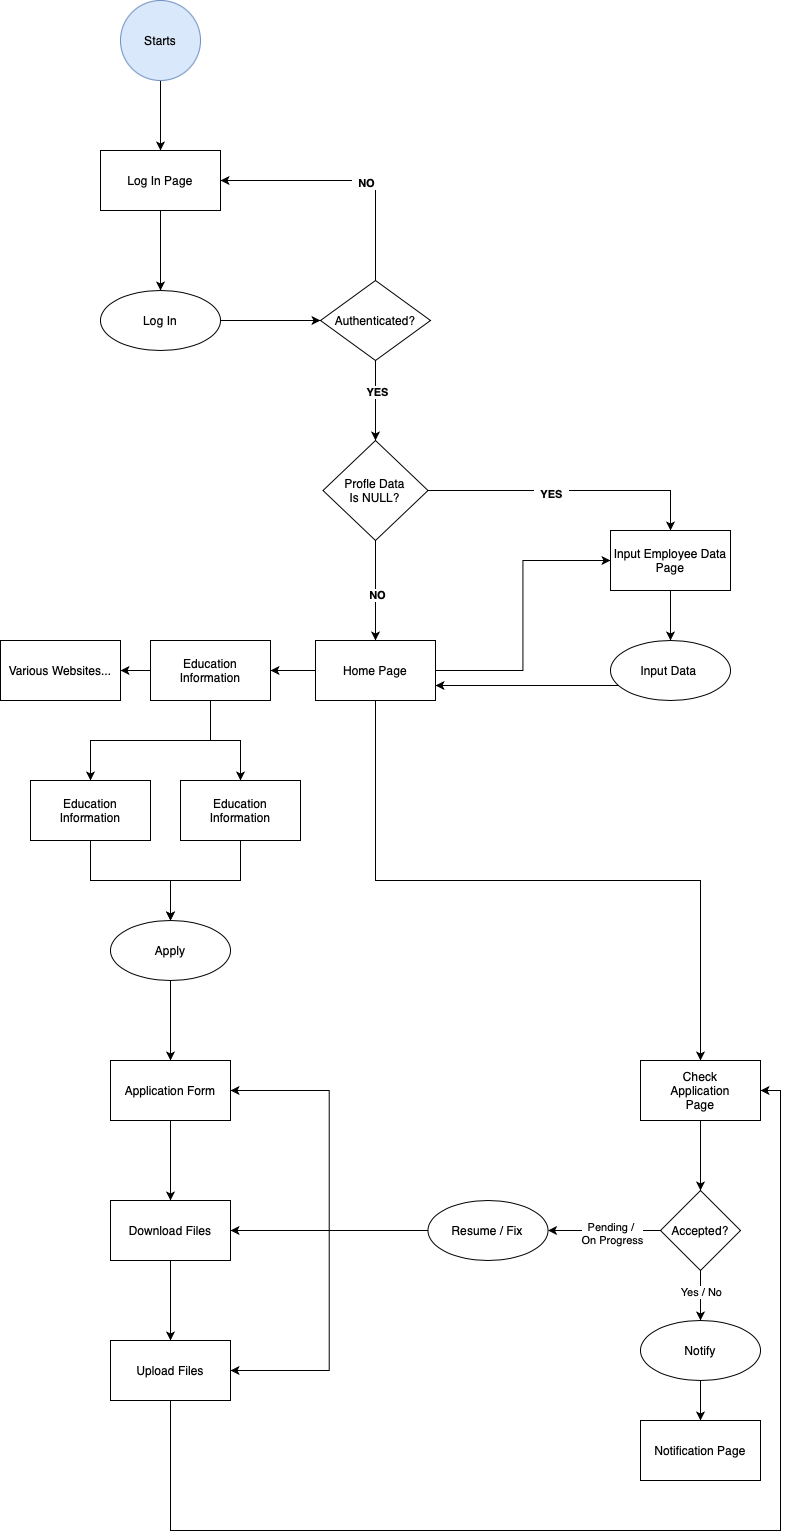

The diagram above was exported from draw.io. Its source (the exported page's mxGraphModel, read from the mxfile embedded in the PNG):
<mxGraphModel dx="1351" dy="1036" grid="1" gridSize="10" guides="1" tooltips="1" connect="1" arrows="1" fold="1" page="1" pageScale="1" pageWidth="827" pageHeight="1169" math="0" shadow="0">
  <root>
    <mxCell id="WIyWlLk6GJQsqaUBKTNV-0" />
    <mxCell id="WIyWlLk6GJQsqaUBKTNV-1" parent="WIyWlLk6GJQsqaUBKTNV-0" />
    <mxCell id="r25QvG5q8LqTlH9zLzDX-2" value="" style="edgeStyle=orthogonalEdgeStyle;rounded=0;orthogonalLoop=1;jettySize=auto;html=1;" parent="WIyWlLk6GJQsqaUBKTNV-1" source="r25QvG5q8LqTlH9zLzDX-0" target="r25QvG5q8LqTlH9zLzDX-1" edge="1">
      <mxGeometry relative="1" as="geometry" />
    </mxCell>
    <mxCell id="r25QvG5q8LqTlH9zLzDX-0" value="Starts" style="ellipse;whiteSpace=wrap;html=1;aspect=fixed;fillColor=#dae8fc;strokeColor=#6c8ebf;" parent="WIyWlLk6GJQsqaUBKTNV-1" vertex="1">
      <mxGeometry x="120" y="80" width="80" height="80" as="geometry" />
    </mxCell>
    <mxCell id="r25QvG5q8LqTlH9zLzDX-7" value="" style="edgeStyle=orthogonalEdgeStyle;rounded=0;orthogonalLoop=1;jettySize=auto;html=1;" parent="WIyWlLk6GJQsqaUBKTNV-1" source="r25QvG5q8LqTlH9zLzDX-1" target="r25QvG5q8LqTlH9zLzDX-6" edge="1">
      <mxGeometry relative="1" as="geometry" />
    </mxCell>
    <mxCell id="r25QvG5q8LqTlH9zLzDX-1" value="Log In Page" style="rounded=0;whiteSpace=wrap;html=1;" parent="WIyWlLk6GJQsqaUBKTNV-1" vertex="1">
      <mxGeometry x="100" y="230" width="120" height="60" as="geometry" />
    </mxCell>
    <mxCell id="r25QvG5q8LqTlH9zLzDX-9" value="" style="edgeStyle=orthogonalEdgeStyle;rounded=0;orthogonalLoop=1;jettySize=auto;html=1;" parent="WIyWlLk6GJQsqaUBKTNV-1" source="r25QvG5q8LqTlH9zLzDX-6" target="r25QvG5q8LqTlH9zLzDX-8" edge="1">
      <mxGeometry relative="1" as="geometry" />
    </mxCell>
    <mxCell id="r25QvG5q8LqTlH9zLzDX-6" value="Log In" style="ellipse;whiteSpace=wrap;html=1;rounded=0;" parent="WIyWlLk6GJQsqaUBKTNV-1" vertex="1">
      <mxGeometry x="100" y="370" width="120" height="60" as="geometry" />
    </mxCell>
    <mxCell id="r25QvG5q8LqTlH9zLzDX-11" style="edgeStyle=orthogonalEdgeStyle;rounded=0;orthogonalLoop=1;jettySize=auto;html=1;exitX=0.5;exitY=0;exitDx=0;exitDy=0;entryX=1;entryY=0.5;entryDx=0;entryDy=0;" parent="WIyWlLk6GJQsqaUBKTNV-1" source="r25QvG5q8LqTlH9zLzDX-8" target="r25QvG5q8LqTlH9zLzDX-1" edge="1">
      <mxGeometry relative="1" as="geometry" />
    </mxCell>
    <mxCell id="r25QvG5q8LqTlH9zLzDX-13" value="&amp;nbsp; &lt;b&gt;NO&lt;/b&gt; &amp;nbsp;" style="edgeLabel;html=1;align=center;verticalAlign=middle;resizable=0;points=[];" parent="r25QvG5q8LqTlH9zLzDX-11" vertex="1" connectable="0">
      <mxGeometry x="-0.1373" y="2" relative="1" as="geometry">
        <mxPoint as="offset" />
      </mxGeometry>
    </mxCell>
    <mxCell id="r25QvG5q8LqTlH9zLzDX-17" value="" style="edgeStyle=orthogonalEdgeStyle;rounded=0;orthogonalLoop=1;jettySize=auto;html=1;" parent="WIyWlLk6GJQsqaUBKTNV-1" source="r25QvG5q8LqTlH9zLzDX-8" target="r25QvG5q8LqTlH9zLzDX-16" edge="1">
      <mxGeometry relative="1" as="geometry" />
    </mxCell>
    <mxCell id="x0MtwQIVtRxwugml_89W-57" value="&lt;b&gt;YES&lt;/b&gt;" style="edgeLabel;html=1;align=center;verticalAlign=middle;resizable=0;points=[];" vertex="1" connectable="0" parent="r25QvG5q8LqTlH9zLzDX-17">
      <mxGeometry x="-0.2214" y="1" relative="1" as="geometry">
        <mxPoint as="offset" />
      </mxGeometry>
    </mxCell>
    <mxCell id="r25QvG5q8LqTlH9zLzDX-8" value="Authenticated?" style="rhombus;whiteSpace=wrap;html=1;" parent="WIyWlLk6GJQsqaUBKTNV-1" vertex="1">
      <mxGeometry x="320" y="360" width="110" height="80" as="geometry" />
    </mxCell>
    <mxCell id="r25QvG5q8LqTlH9zLzDX-19" value="" style="edgeStyle=orthogonalEdgeStyle;rounded=0;orthogonalLoop=1;jettySize=auto;html=1;entryX=0.5;entryY=0;entryDx=0;entryDy=0;" parent="WIyWlLk6GJQsqaUBKTNV-1" source="r25QvG5q8LqTlH9zLzDX-16" target="r25QvG5q8LqTlH9zLzDX-18" edge="1">
      <mxGeometry relative="1" as="geometry" />
    </mxCell>
    <mxCell id="r25QvG5q8LqTlH9zLzDX-20" value="&amp;nbsp; &lt;b&gt;YES&lt;/b&gt; &amp;nbsp;" style="edgeLabel;html=1;align=center;verticalAlign=middle;resizable=0;points=[];" parent="r25QvG5q8LqTlH9zLzDX-19" vertex="1" connectable="0">
      <mxGeometry x="-0.131" y="-3" relative="1" as="geometry">
        <mxPoint as="offset" />
      </mxGeometry>
    </mxCell>
    <mxCell id="r25QvG5q8LqTlH9zLzDX-22" value="" style="edgeStyle=orthogonalEdgeStyle;rounded=0;orthogonalLoop=1;jettySize=auto;html=1;" parent="WIyWlLk6GJQsqaUBKTNV-1" source="r25QvG5q8LqTlH9zLzDX-16" target="r25QvG5q8LqTlH9zLzDX-21" edge="1">
      <mxGeometry relative="1" as="geometry" />
    </mxCell>
    <mxCell id="r25QvG5q8LqTlH9zLzDX-23" value="&amp;nbsp; &lt;b&gt;NO&lt;/b&gt; &amp;nbsp;" style="edgeLabel;html=1;align=center;verticalAlign=middle;resizable=0;points=[];" parent="r25QvG5q8LqTlH9zLzDX-22" vertex="1" connectable="0">
      <mxGeometry x="0.08" y="1" relative="1" as="geometry">
        <mxPoint as="offset" />
      </mxGeometry>
    </mxCell>
    <mxCell id="r25QvG5q8LqTlH9zLzDX-16" value="Profle Data&lt;br&gt;Is NULL?" style="rhombus;whiteSpace=wrap;html=1;" parent="WIyWlLk6GJQsqaUBKTNV-1" vertex="1">
      <mxGeometry x="322.5" y="520" width="105" height="100" as="geometry" />
    </mxCell>
    <mxCell id="r25QvG5q8LqTlH9zLzDX-25" value="" style="edgeStyle=orthogonalEdgeStyle;rounded=0;orthogonalLoop=1;jettySize=auto;html=1;" parent="WIyWlLk6GJQsqaUBKTNV-1" source="r25QvG5q8LqTlH9zLzDX-18" target="r25QvG5q8LqTlH9zLzDX-24" edge="1">
      <mxGeometry relative="1" as="geometry" />
    </mxCell>
    <mxCell id="r25QvG5q8LqTlH9zLzDX-18" value="Input Employee Data Page" style="whiteSpace=wrap;html=1;" parent="WIyWlLk6GJQsqaUBKTNV-1" vertex="1">
      <mxGeometry x="610" y="610" width="120" height="60" as="geometry" />
    </mxCell>
    <mxCell id="x0MtwQIVtRxwugml_89W-3" value="" style="edgeStyle=orthogonalEdgeStyle;rounded=0;orthogonalLoop=1;jettySize=auto;html=1;" edge="1" parent="WIyWlLk6GJQsqaUBKTNV-1" source="r25QvG5q8LqTlH9zLzDX-21" target="x0MtwQIVtRxwugml_89W-2">
      <mxGeometry relative="1" as="geometry" />
    </mxCell>
    <mxCell id="x0MtwQIVtRxwugml_89W-8" style="edgeStyle=orthogonalEdgeStyle;rounded=0;orthogonalLoop=1;jettySize=auto;html=1;exitX=0.5;exitY=1;exitDx=0;exitDy=0;" edge="1" parent="WIyWlLk6GJQsqaUBKTNV-1" source="r25QvG5q8LqTlH9zLzDX-21" target="x0MtwQIVtRxwugml_89W-6">
      <mxGeometry relative="1" as="geometry" />
    </mxCell>
    <mxCell id="x0MtwQIVtRxwugml_89W-12" style="edgeStyle=orthogonalEdgeStyle;rounded=0;orthogonalLoop=1;jettySize=auto;html=1;strokeColor=default;entryX=0;entryY=0.5;entryDx=0;entryDy=0;" edge="1" parent="WIyWlLk6GJQsqaUBKTNV-1" source="r25QvG5q8LqTlH9zLzDX-21" target="r25QvG5q8LqTlH9zLzDX-18">
      <mxGeometry relative="1" as="geometry" />
    </mxCell>
    <mxCell id="r25QvG5q8LqTlH9zLzDX-21" value="Home Page" style="whiteSpace=wrap;html=1;" parent="WIyWlLk6GJQsqaUBKTNV-1" vertex="1">
      <mxGeometry x="315" y="720" width="120" height="60" as="geometry" />
    </mxCell>
    <mxCell id="x0MtwQIVtRxwugml_89W-13" style="edgeStyle=orthogonalEdgeStyle;rounded=0;orthogonalLoop=1;jettySize=auto;html=1;entryX=1;entryY=0.75;entryDx=0;entryDy=0;strokeColor=default;" edge="1" parent="WIyWlLk6GJQsqaUBKTNV-1" source="r25QvG5q8LqTlH9zLzDX-24" target="r25QvG5q8LqTlH9zLzDX-21">
      <mxGeometry relative="1" as="geometry">
        <Array as="points">
          <mxPoint x="610" y="765" />
          <mxPoint x="610" y="765" />
        </Array>
      </mxGeometry>
    </mxCell>
    <mxCell id="r25QvG5q8LqTlH9zLzDX-24" value="Input Data&amp;nbsp;" style="ellipse;whiteSpace=wrap;html=1;" parent="WIyWlLk6GJQsqaUBKTNV-1" vertex="1">
      <mxGeometry x="610" y="720" width="120" height="60" as="geometry" />
    </mxCell>
    <mxCell id="x0MtwQIVtRxwugml_89W-17" value="" style="edgeStyle=orthogonalEdgeStyle;rounded=0;orthogonalLoop=1;jettySize=auto;html=1;strokeColor=default;" edge="1" parent="WIyWlLk6GJQsqaUBKTNV-1" source="x0MtwQIVtRxwugml_89W-2" target="x0MtwQIVtRxwugml_89W-16">
      <mxGeometry relative="1" as="geometry" />
    </mxCell>
    <mxCell id="x0MtwQIVtRxwugml_89W-19" value="" style="edgeStyle=orthogonalEdgeStyle;rounded=0;orthogonalLoop=1;jettySize=auto;html=1;strokeColor=default;" edge="1" parent="WIyWlLk6GJQsqaUBKTNV-1" source="x0MtwQIVtRxwugml_89W-2" target="x0MtwQIVtRxwugml_89W-18">
      <mxGeometry relative="1" as="geometry" />
    </mxCell>
    <mxCell id="x0MtwQIVtRxwugml_89W-22" style="edgeStyle=orthogonalEdgeStyle;rounded=0;orthogonalLoop=1;jettySize=auto;html=1;strokeColor=default;" edge="1" parent="WIyWlLk6GJQsqaUBKTNV-1" source="x0MtwQIVtRxwugml_89W-2" target="x0MtwQIVtRxwugml_89W-20">
      <mxGeometry relative="1" as="geometry" />
    </mxCell>
    <mxCell id="x0MtwQIVtRxwugml_89W-2" value="Education&lt;br&gt;Information" style="whiteSpace=wrap;html=1;" vertex="1" parent="WIyWlLk6GJQsqaUBKTNV-1">
      <mxGeometry x="150" y="720" width="120" height="60" as="geometry" />
    </mxCell>
    <mxCell id="x0MtwQIVtRxwugml_89W-43" value="" style="edgeStyle=orthogonalEdgeStyle;rounded=0;orthogonalLoop=1;jettySize=auto;html=1;strokeColor=default;" edge="1" parent="WIyWlLk6GJQsqaUBKTNV-1" source="x0MtwQIVtRxwugml_89W-6" target="x0MtwQIVtRxwugml_89W-42">
      <mxGeometry relative="1" as="geometry" />
    </mxCell>
    <mxCell id="x0MtwQIVtRxwugml_89W-6" value="Check&lt;br&gt;Application&lt;br&gt;Page" style="rounded=0;whiteSpace=wrap;html=1;" vertex="1" parent="WIyWlLk6GJQsqaUBKTNV-1">
      <mxGeometry x="640" y="1140" width="120" height="60" as="geometry" />
    </mxCell>
    <mxCell id="x0MtwQIVtRxwugml_89W-16" value="Various Websites..." style="whiteSpace=wrap;html=1;" vertex="1" parent="WIyWlLk6GJQsqaUBKTNV-1">
      <mxGeometry y="720" width="120" height="60" as="geometry" />
    </mxCell>
    <mxCell id="x0MtwQIVtRxwugml_89W-25" style="edgeStyle=orthogonalEdgeStyle;rounded=0;orthogonalLoop=1;jettySize=auto;html=1;entryX=0.5;entryY=0;entryDx=0;entryDy=0;strokeColor=default;" edge="1" parent="WIyWlLk6GJQsqaUBKTNV-1" source="x0MtwQIVtRxwugml_89W-18" target="x0MtwQIVtRxwugml_89W-23">
      <mxGeometry relative="1" as="geometry" />
    </mxCell>
    <mxCell id="x0MtwQIVtRxwugml_89W-18" value="Education&lt;br&gt;Information" style="whiteSpace=wrap;html=1;" vertex="1" parent="WIyWlLk6GJQsqaUBKTNV-1">
      <mxGeometry x="30" y="860" width="120" height="60" as="geometry" />
    </mxCell>
    <mxCell id="x0MtwQIVtRxwugml_89W-24" value="" style="edgeStyle=orthogonalEdgeStyle;rounded=0;orthogonalLoop=1;jettySize=auto;html=1;strokeColor=default;" edge="1" parent="WIyWlLk6GJQsqaUBKTNV-1" source="x0MtwQIVtRxwugml_89W-20" target="x0MtwQIVtRxwugml_89W-23">
      <mxGeometry relative="1" as="geometry" />
    </mxCell>
    <mxCell id="x0MtwQIVtRxwugml_89W-20" value="Education&lt;br&gt;Information" style="whiteSpace=wrap;html=1;" vertex="1" parent="WIyWlLk6GJQsqaUBKTNV-1">
      <mxGeometry x="180" y="860" width="120" height="60" as="geometry" />
    </mxCell>
    <mxCell id="x0MtwQIVtRxwugml_89W-27" value="" style="edgeStyle=orthogonalEdgeStyle;rounded=0;orthogonalLoop=1;jettySize=auto;html=1;strokeColor=default;" edge="1" parent="WIyWlLk6GJQsqaUBKTNV-1" source="x0MtwQIVtRxwugml_89W-23" target="x0MtwQIVtRxwugml_89W-26">
      <mxGeometry relative="1" as="geometry" />
    </mxCell>
    <mxCell id="x0MtwQIVtRxwugml_89W-23" value="Apply" style="ellipse;whiteSpace=wrap;html=1;" vertex="1" parent="WIyWlLk6GJQsqaUBKTNV-1">
      <mxGeometry x="110" y="1000" width="120" height="60" as="geometry" />
    </mxCell>
    <mxCell id="x0MtwQIVtRxwugml_89W-33" value="" style="edgeStyle=orthogonalEdgeStyle;rounded=0;orthogonalLoop=1;jettySize=auto;html=1;strokeColor=default;" edge="1" parent="WIyWlLk6GJQsqaUBKTNV-1" source="x0MtwQIVtRxwugml_89W-26" target="x0MtwQIVtRxwugml_89W-32">
      <mxGeometry relative="1" as="geometry" />
    </mxCell>
    <mxCell id="x0MtwQIVtRxwugml_89W-26" value="Application Form" style="whiteSpace=wrap;html=1;" vertex="1" parent="WIyWlLk6GJQsqaUBKTNV-1">
      <mxGeometry x="110" y="1140" width="120" height="60" as="geometry" />
    </mxCell>
    <mxCell id="x0MtwQIVtRxwugml_89W-36" value="" style="edgeStyle=orthogonalEdgeStyle;rounded=0;orthogonalLoop=1;jettySize=auto;html=1;strokeColor=default;" edge="1" parent="WIyWlLk6GJQsqaUBKTNV-1" source="x0MtwQIVtRxwugml_89W-32" target="x0MtwQIVtRxwugml_89W-35">
      <mxGeometry relative="1" as="geometry" />
    </mxCell>
    <mxCell id="x0MtwQIVtRxwugml_89W-32" value="Download Files" style="whiteSpace=wrap;html=1;" vertex="1" parent="WIyWlLk6GJQsqaUBKTNV-1">
      <mxGeometry x="110" y="1280" width="120" height="60" as="geometry" />
    </mxCell>
    <mxCell id="x0MtwQIVtRxwugml_89W-56" style="edgeStyle=orthogonalEdgeStyle;rounded=0;orthogonalLoop=1;jettySize=auto;html=1;entryX=1;entryY=0.5;entryDx=0;entryDy=0;strokeColor=default;" edge="1" parent="WIyWlLk6GJQsqaUBKTNV-1" source="x0MtwQIVtRxwugml_89W-35" target="x0MtwQIVtRxwugml_89W-6">
      <mxGeometry relative="1" as="geometry">
        <Array as="points">
          <mxPoint x="170" y="1610" />
          <mxPoint x="780" y="1610" />
          <mxPoint x="780" y="1170" />
        </Array>
      </mxGeometry>
    </mxCell>
    <mxCell id="x0MtwQIVtRxwugml_89W-35" value="Upload Files" style="whiteSpace=wrap;html=1;" vertex="1" parent="WIyWlLk6GJQsqaUBKTNV-1">
      <mxGeometry x="110" y="1420" width="120" height="60" as="geometry" />
    </mxCell>
    <mxCell id="x0MtwQIVtRxwugml_89W-45" value="" style="edgeStyle=orthogonalEdgeStyle;rounded=0;orthogonalLoop=1;jettySize=auto;html=1;strokeColor=default;" edge="1" parent="WIyWlLk6GJQsqaUBKTNV-1" source="x0MtwQIVtRxwugml_89W-42" target="x0MtwQIVtRxwugml_89W-44">
      <mxGeometry relative="1" as="geometry" />
    </mxCell>
    <mxCell id="x0MtwQIVtRxwugml_89W-46" value="Yes / No" style="edgeLabel;html=1;align=center;verticalAlign=middle;resizable=0;points=[];" vertex="1" connectable="0" parent="x0MtwQIVtRxwugml_89W-45">
      <mxGeometry x="-0.1556" relative="1" as="geometry">
        <mxPoint as="offset" />
      </mxGeometry>
    </mxCell>
    <mxCell id="x0MtwQIVtRxwugml_89W-50" value="" style="edgeStyle=orthogonalEdgeStyle;rounded=0;orthogonalLoop=1;jettySize=auto;html=1;strokeColor=default;" edge="1" parent="WIyWlLk6GJQsqaUBKTNV-1" source="x0MtwQIVtRxwugml_89W-42" target="x0MtwQIVtRxwugml_89W-49">
      <mxGeometry relative="1" as="geometry" />
    </mxCell>
    <mxCell id="x0MtwQIVtRxwugml_89W-51" value="Pending /&amp;nbsp;&lt;br&gt;On Progress" style="edgeLabel;html=1;align=center;verticalAlign=middle;resizable=0;points=[];" vertex="1" connectable="0" parent="x0MtwQIVtRxwugml_89W-50">
      <mxGeometry x="-0.1333" y="2" relative="1" as="geometry">
        <mxPoint as="offset" />
      </mxGeometry>
    </mxCell>
    <mxCell id="x0MtwQIVtRxwugml_89W-42" value="Accepted?" style="rhombus;whiteSpace=wrap;html=1;rounded=0;" vertex="1" parent="WIyWlLk6GJQsqaUBKTNV-1">
      <mxGeometry x="660" y="1270" width="80" height="80" as="geometry" />
    </mxCell>
    <mxCell id="x0MtwQIVtRxwugml_89W-48" value="" style="edgeStyle=orthogonalEdgeStyle;rounded=0;orthogonalLoop=1;jettySize=auto;html=1;strokeColor=default;" edge="1" parent="WIyWlLk6GJQsqaUBKTNV-1" source="x0MtwQIVtRxwugml_89W-44" target="x0MtwQIVtRxwugml_89W-47">
      <mxGeometry relative="1" as="geometry" />
    </mxCell>
    <mxCell id="x0MtwQIVtRxwugml_89W-44" value="Notify" style="ellipse;whiteSpace=wrap;html=1;rounded=0;" vertex="1" parent="WIyWlLk6GJQsqaUBKTNV-1">
      <mxGeometry x="640" y="1400" width="120" height="60" as="geometry" />
    </mxCell>
    <mxCell id="x0MtwQIVtRxwugml_89W-47" value="Notification Page" style="whiteSpace=wrap;html=1;rounded=0;" vertex="1" parent="WIyWlLk6GJQsqaUBKTNV-1">
      <mxGeometry x="640" y="1500" width="120" height="60" as="geometry" />
    </mxCell>
    <mxCell id="x0MtwQIVtRxwugml_89W-52" style="edgeStyle=orthogonalEdgeStyle;rounded=0;orthogonalLoop=1;jettySize=auto;html=1;entryX=1;entryY=0.5;entryDx=0;entryDy=0;strokeColor=default;" edge="1" parent="WIyWlLk6GJQsqaUBKTNV-1" source="x0MtwQIVtRxwugml_89W-49" target="x0MtwQIVtRxwugml_89W-26">
      <mxGeometry relative="1" as="geometry" />
    </mxCell>
    <mxCell id="x0MtwQIVtRxwugml_89W-53" style="edgeStyle=orthogonalEdgeStyle;rounded=0;orthogonalLoop=1;jettySize=auto;html=1;entryX=1;entryY=0.5;entryDx=0;entryDy=0;strokeColor=default;" edge="1" parent="WIyWlLk6GJQsqaUBKTNV-1" source="x0MtwQIVtRxwugml_89W-49" target="x0MtwQIVtRxwugml_89W-32">
      <mxGeometry relative="1" as="geometry" />
    </mxCell>
    <mxCell id="x0MtwQIVtRxwugml_89W-54" style="edgeStyle=orthogonalEdgeStyle;rounded=0;orthogonalLoop=1;jettySize=auto;html=1;entryX=1;entryY=0.5;entryDx=0;entryDy=0;strokeColor=default;" edge="1" parent="WIyWlLk6GJQsqaUBKTNV-1" source="x0MtwQIVtRxwugml_89W-49" target="x0MtwQIVtRxwugml_89W-35">
      <mxGeometry relative="1" as="geometry" />
    </mxCell>
    <mxCell id="x0MtwQIVtRxwugml_89W-49" value="Resume / Fix" style="ellipse;whiteSpace=wrap;html=1;rounded=0;" vertex="1" parent="WIyWlLk6GJQsqaUBKTNV-1">
      <mxGeometry x="427.5" y="1280" width="120" height="60" as="geometry" />
    </mxCell>
  </root>
</mxGraphModel>